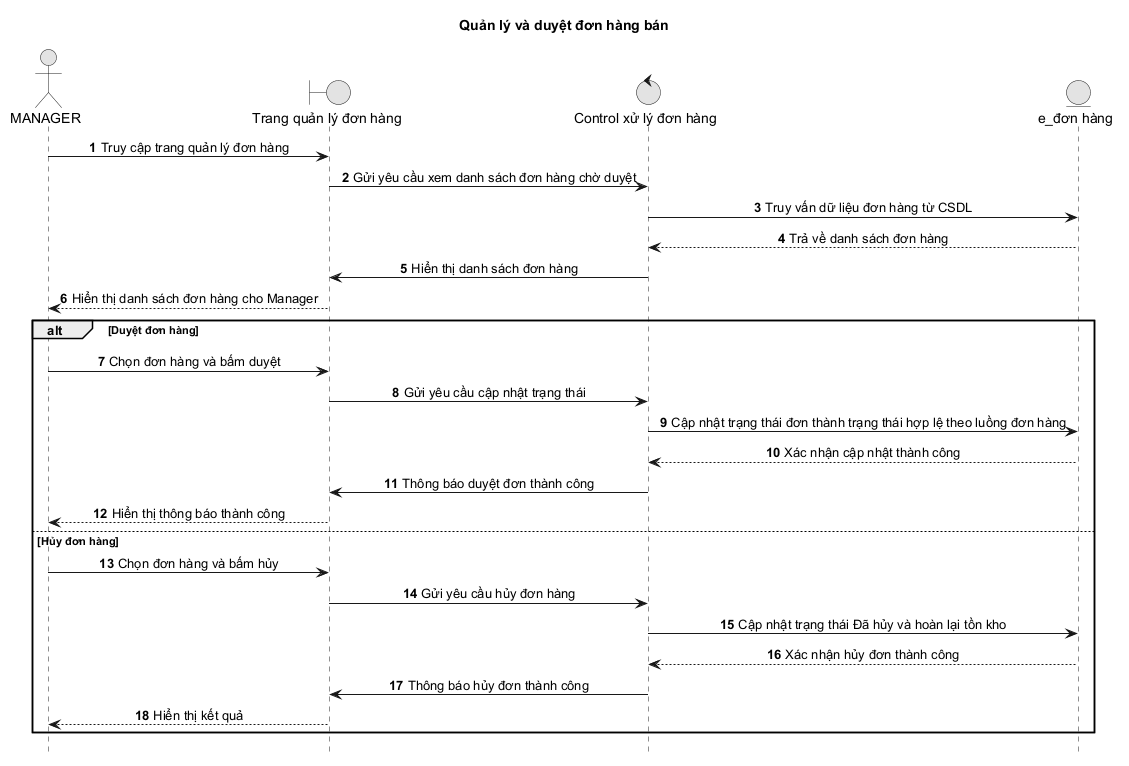

The diagram above was rendered by PlantUML. Its source (embedded in the PNG):
@startuml
title Quản lý và duyệt đơn hàng bán

autonumber
hide footbox
skinparam monochrome true
skinparam sequenceMessageAlign center
skinparam responseMessageBelowArrow true
actor MANAGER as Manager
boundary "Trang quản lý đơn hàng" as Boundary
control "Control xử lý đơn hàng" as Control
entity "e_đơn hàng" as Entity

Manager -> Boundary: Truy cập trang quản lý đơn hàng
Boundary -> Control: Gửi yêu cầu xem danh sách đơn hàng chờ duyệt
Control -> Entity: Truy vấn dữ liệu đơn hàng từ CSDL
Entity --> Control: Trả về danh sách đơn hàng
Control -> Boundary: Hiển thị danh sách đơn hàng
Boundary --> Manager: Hiển thị danh sách đơn hàng cho Manager

alt Duyệt đơn hàng
  Manager -> Boundary: Chọn đơn hàng và bấm duyệt
  Boundary -> Control: Gửi yêu cầu cập nhật trạng thái
  Control -> Entity: Cập nhật trạng thái đơn thành trạng thái hợp lệ theo luồng đơn hàng
  Entity --> Control: Xác nhận cập nhật thành công
  Control -> Boundary: Thông báo duyệt đơn thành công
  Boundary --> Manager: Hiển thị thông báo thành công
else Hủy đơn hàng
  Manager -> Boundary: Chọn đơn hàng và bấm hủy
  Boundary -> Control: Gửi yêu cầu hủy đơn hàng
  Control -> Entity: Cập nhật trạng thái Đã hủy và hoàn lại tồn kho
  Entity --> Control: Xác nhận hủy đơn thành công
  Control -> Boundary: Thông báo hủy đơn thành công
  Boundary --> Manager: Hiển thị kết quả
end
@enduml